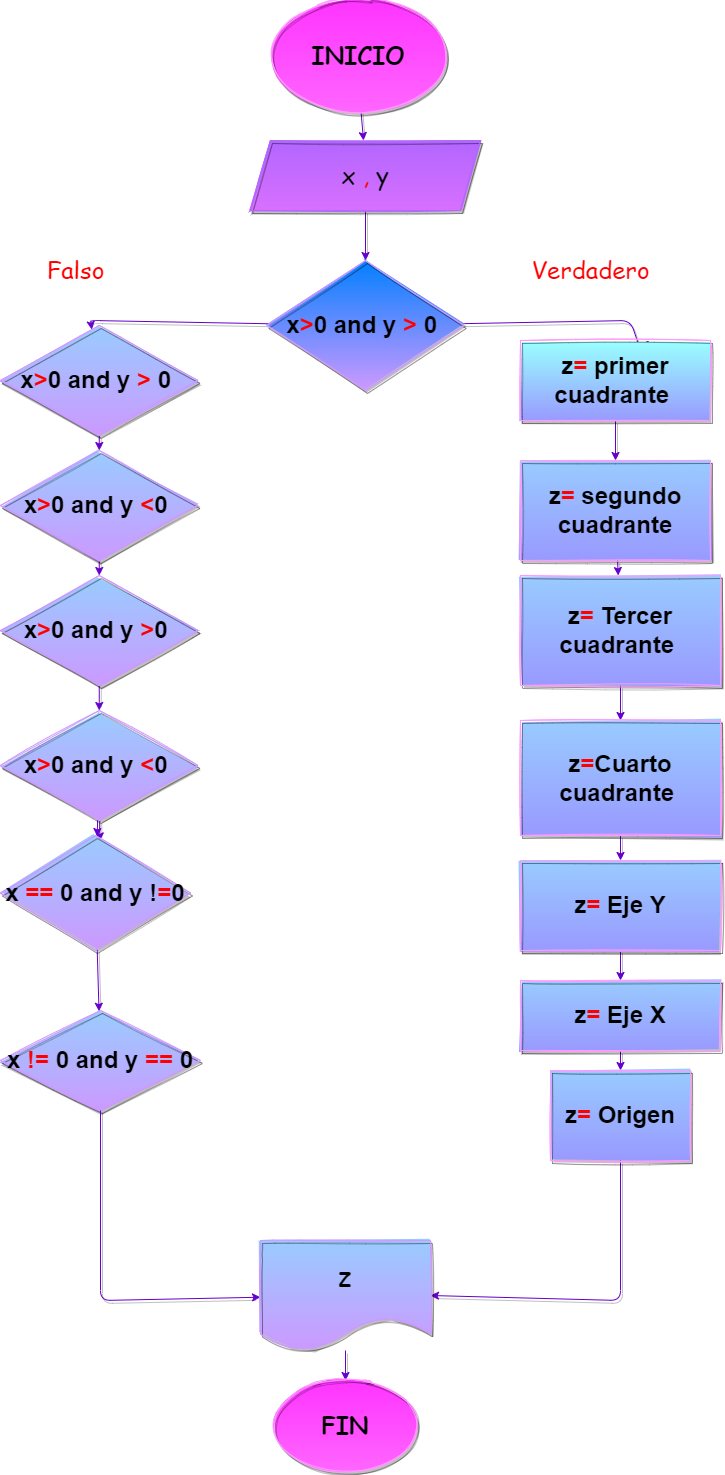

The diagram above was exported from draw.io. Its source (the exported page's mxGraphModel, read from the mxfile embedded in the PNG):
<mxGraphModel dx="868" dy="1183" grid="1" gridSize="10" guides="1" tooltips="1" connect="1" arrows="1" fold="1" page="0" pageScale="1" pageWidth="827" pageHeight="1169" math="0" shadow="0">
  <root>
    <mxCell id="0" />
    <mxCell id="1" parent="0" />
    <mxCell id="4" value="" style="edgeStyle=none;html=1;fontFamily=Comic Sans MS;fontSize=18;strokeColor=#6600CC;shadow=1;" edge="1" parent="1" source="2" target="3">
      <mxGeometry relative="1" as="geometry" />
    </mxCell>
    <mxCell id="2" value="&lt;h3&gt;&lt;font face=&quot;Comic Sans MS&quot; style=&quot;font-size: 24px&quot; color=&quot;#000000&quot;&gt;INICIO&lt;/font&gt;&lt;/h3&gt;" style="ellipse;whiteSpace=wrap;html=1;fillColor=#FF33FF;strokeColor=#FF99FF;gradientColor=#FF66FF;shadow=1;sketch=1;" vertex="1" parent="1">
      <mxGeometry x="326.25" y="-100" width="184" height="110" as="geometry" />
    </mxCell>
    <mxCell id="6" value="" style="edgeStyle=none;html=1;shadow=1;fontFamily=Comic Sans MS;fontSize=24;fontColor=#000000;strokeColor=#6600CC;" edge="1" parent="1" source="3" target="5">
      <mxGeometry relative="1" as="geometry" />
    </mxCell>
    <mxCell id="3" value="&lt;font style=&quot;font-size: 24px&quot; color=&quot;#000000&quot; face=&quot;Comic Sans MS&quot;&gt;x &lt;/font&gt;&lt;font style=&quot;font-size: 24px&quot; face=&quot;Comic Sans MS&quot; color=&quot;#ff0000&quot;&gt;, &lt;/font&gt;&lt;font style=&quot;font-size: 24px&quot; color=&quot;#000000&quot; face=&quot;Comic Sans MS&quot;&gt;y&lt;/font&gt;" style="shape=parallelogram;perimeter=parallelogramPerimeter;whiteSpace=wrap;html=1;fixedSize=1;fillColor=#B266FF;strokeColor=#B266FF;gradientColor=#D970FF;shadow=1;sketch=1;labelBorderColor=none;" vertex="1" parent="1">
      <mxGeometry x="310" y="40" width="230" height="70" as="geometry" />
    </mxCell>
    <mxCell id="8" value="" style="edgeStyle=none;html=1;shadow=1;fontFamily=Comic Sans MS;fontSize=24;fontColor=#000000;strokeColor=#6600CC;" edge="1" parent="1" source="5" target="7">
      <mxGeometry relative="1" as="geometry">
        <Array as="points">
          <mxPoint x="690" y="220" />
          <mxPoint x="700" y="250" />
        </Array>
      </mxGeometry>
    </mxCell>
    <mxCell id="35" value="" style="edgeStyle=none;html=1;shadow=1;fontFamily=Comic Sans MS;fontSize=24;fontColor=#FF0000;strokeColor=#6600CC;" edge="1" parent="1" source="5" target="34">
      <mxGeometry relative="1" as="geometry">
        <Array as="points">
          <mxPoint x="150" y="220" />
        </Array>
      </mxGeometry>
    </mxCell>
    <mxCell id="5" value="&lt;font style=&quot;font-size: 24px&quot;&gt;&lt;b&gt;&lt;font color=&quot;#000000&quot;&gt;x&lt;/font&gt;&lt;font color=&quot;#ff0000&quot;&gt;&amp;gt;&lt;/font&gt;&lt;font color=&quot;#000000&quot;&gt;0 and y &lt;/font&gt;&lt;font color=&quot;#ff0000&quot;&gt;&amp;gt; &lt;/font&gt;&lt;font color=&quot;#000000&quot;&gt;0&amp;nbsp;&lt;/font&gt;&lt;/b&gt;&lt;/font&gt;" style="rhombus;whiteSpace=wrap;html=1;fillColor=#007FFF;strokeColor=#CC99FF;gradientColor=#CC99FF;shadow=1;sketch=1;labelBorderColor=none;" vertex="1" parent="1">
      <mxGeometry x="326.25" y="160" width="197.5" height="130" as="geometry" />
    </mxCell>
    <mxCell id="11" value="" style="edgeStyle=none;html=1;shadow=1;fontFamily=Comic Sans MS;fontSize=24;fontColor=#000000;strokeColor=#6600CC;" edge="1" parent="1" source="7" target="10">
      <mxGeometry relative="1" as="geometry" />
    </mxCell>
    <mxCell id="7" value="&lt;font style=&quot;font-size: 24px&quot;&gt;&lt;b&gt;&lt;font color=&quot;#000000&quot;&gt;z&lt;/font&gt;&lt;font color=&quot;#ff0000&quot;&gt;=&lt;/font&gt;&lt;font color=&quot;#000000&quot;&gt; primer cuadrante&amp;nbsp;&lt;/font&gt;&lt;/b&gt;&lt;/font&gt;" style="whiteSpace=wrap;html=1;fillColor=#99FFFF;strokeColor=#FF99FF;gradientColor=#9999FF;shadow=1;sketch=1;labelBorderColor=none;" vertex="1" parent="1">
      <mxGeometry x="580" y="240" width="190" height="80" as="geometry" />
    </mxCell>
    <mxCell id="13" value="" style="edgeStyle=none;html=1;shadow=1;fontFamily=Comic Sans MS;fontSize=24;fontColor=#000000;strokeColor=#6600CC;" edge="1" parent="1" source="10" target="12">
      <mxGeometry relative="1" as="geometry" />
    </mxCell>
    <mxCell id="10" value="&lt;b style=&quot;color: rgb(0 , 0 , 0) ; font-size: 24px&quot;&gt;z&lt;/b&gt;&lt;b style=&quot;font-size: 24px&quot;&gt;&lt;font color=&quot;#ff0000&quot;&gt;=&lt;/font&gt;&lt;/b&gt;&lt;b style=&quot;color: rgb(0 , 0 , 0) ; font-size: 24px&quot;&gt; segundo cuadrante&lt;/b&gt;" style="whiteSpace=wrap;html=1;fillColor=#99CCFF;strokeColor=#FF99FF;gradientColor=#9999FF;shadow=1;sketch=1;labelBorderColor=none;" vertex="1" parent="1">
      <mxGeometry x="580" y="360" width="190" height="100" as="geometry" />
    </mxCell>
    <mxCell id="15" value="" style="edgeStyle=none;html=1;shadow=1;fontFamily=Comic Sans MS;fontSize=24;fontColor=#000000;strokeColor=#6600CC;" edge="1" parent="1" source="12" target="14">
      <mxGeometry relative="1" as="geometry" />
    </mxCell>
    <mxCell id="12" value="&lt;b style=&quot;color: rgb(0 , 0 , 0) ; font-size: 24px&quot;&gt;z&lt;/b&gt;&lt;b style=&quot;font-size: 24px&quot;&gt;&lt;font color=&quot;#ff0000&quot;&gt;= &lt;/font&gt;&lt;/b&gt;&lt;b style=&quot;color: rgb(0 , 0 , 0) ; font-size: 24px&quot;&gt;Tercer&lt;br&gt;cuadrante&amp;nbsp;&lt;/b&gt;" style="whiteSpace=wrap;html=1;fillColor=#99CCFF;strokeColor=#FF99FF;gradientColor=#9999FF;shadow=1;sketch=1;labelBorderColor=none;" vertex="1" parent="1">
      <mxGeometry x="580" y="475" width="200" height="110" as="geometry" />
    </mxCell>
    <mxCell id="18" value="" style="edgeStyle=none;html=1;shadow=1;fontFamily=Comic Sans MS;fontSize=24;fontColor=#000000;strokeColor=#6600CC;" edge="1" parent="1" source="14" target="17">
      <mxGeometry relative="1" as="geometry" />
    </mxCell>
    <mxCell id="14" value="&lt;b style=&quot;color: rgb(0 , 0 , 0) ; font-size: 24px&quot;&gt;z&lt;/b&gt;&lt;b style=&quot;font-size: 24px&quot;&gt;&lt;font color=&quot;#ff0000&quot;&gt;=&lt;/font&gt;&lt;font color=&quot;#000000&quot;&gt;C&lt;/font&gt;&lt;/b&gt;&lt;b style=&quot;color: rgb(0 , 0 , 0) ; font-size: 24px&quot;&gt;uarto&lt;br&gt;cuadrante&amp;nbsp;&lt;/b&gt;" style="whiteSpace=wrap;html=1;fillColor=#99CCFF;strokeColor=#FF99FF;gradientColor=#9999FF;shadow=1;sketch=1;labelBorderColor=none;" vertex="1" parent="1">
      <mxGeometry x="580" y="620" width="200" height="115" as="geometry" />
    </mxCell>
    <mxCell id="20" value="" style="edgeStyle=none;html=1;shadow=1;fontFamily=Comic Sans MS;fontSize=24;fontColor=#000000;strokeColor=#6600CC;" edge="1" parent="1" source="17" target="19">
      <mxGeometry relative="1" as="geometry" />
    </mxCell>
    <mxCell id="17" value="&lt;span style=&quot;font-size: 24px&quot;&gt;&lt;b&gt;&lt;font color=&quot;#000000&quot;&gt;z&lt;/font&gt;&lt;font color=&quot;#ff0000&quot;&gt;= &lt;/font&gt;&lt;font color=&quot;#000000&quot;&gt;Eje Y&lt;/font&gt;&lt;/b&gt;&lt;/span&gt;" style="whiteSpace=wrap;html=1;fillColor=#99CCFF;strokeColor=#FF99FF;gradientColor=#9999FF;shadow=1;sketch=1;labelBorderColor=none;" vertex="1" parent="1">
      <mxGeometry x="580" y="760" width="200" height="90" as="geometry" />
    </mxCell>
    <mxCell id="22" value="" style="edgeStyle=none;html=1;shadow=1;fontFamily=Comic Sans MS;fontSize=24;fontColor=#000000;strokeColor=#6600CC;" edge="1" parent="1" source="19" target="21">
      <mxGeometry relative="1" as="geometry" />
    </mxCell>
    <mxCell id="19" value="&lt;span style=&quot;font-size: 24px&quot;&gt;&lt;b&gt;&lt;font color=&quot;#000000&quot;&gt;z&lt;/font&gt;&lt;font color=&quot;#ff0000&quot;&gt;= &lt;/font&gt;&lt;font color=&quot;#000000&quot;&gt;Eje X&lt;/font&gt;&lt;/b&gt;&lt;/span&gt;" style="whiteSpace=wrap;html=1;fillColor=#99CCFF;strokeColor=#FF99FF;gradientColor=#9999FF;shadow=1;sketch=1;labelBorderColor=none;" vertex="1" parent="1">
      <mxGeometry x="580" y="880" width="200" height="70" as="geometry" />
    </mxCell>
    <mxCell id="53" style="edgeStyle=none;html=1;shadow=1;fontFamily=Comic Sans MS;fontSize=24;fontColor=#FF0000;strokeColor=#6600CC;entryX=1;entryY=0.5;entryDx=0;entryDy=0;" edge="1" parent="1" source="21" target="51">
      <mxGeometry relative="1" as="geometry">
        <mxPoint x="680" y="1090" as="targetPoint" />
        <Array as="points">
          <mxPoint x="680" y="1200" />
        </Array>
      </mxGeometry>
    </mxCell>
    <mxCell id="21" value="&lt;b style=&quot;color: rgb(0 , 0 , 0) ; font-size: 24px&quot;&gt;z&lt;/b&gt;&lt;b style=&quot;font-size: 24px&quot;&gt;&lt;font color=&quot;#ff0000&quot;&gt;= &lt;/font&gt;&lt;/b&gt;&lt;b style=&quot;color: rgb(0 , 0 , 0) ; font-size: 24px&quot;&gt;Origen&lt;/b&gt;" style="whiteSpace=wrap;html=1;fillColor=#99CCFF;strokeColor=#FF99FF;gradientColor=#9999FF;shadow=1;sketch=1;labelBorderColor=none;" vertex="1" parent="1">
      <mxGeometry x="610" y="970" width="140" height="90" as="geometry" />
    </mxCell>
    <mxCell id="26" value="Falso" style="text;html=1;align=center;verticalAlign=middle;resizable=0;points=[];autosize=1;strokeColor=none;fillColor=none;fontSize=24;fontFamily=Comic Sans MS;fontColor=#FF0000;" vertex="1" parent="1">
      <mxGeometry x="100" y="155" width="70" height="30" as="geometry" />
    </mxCell>
    <mxCell id="27" value="Verdadero" style="text;html=1;align=center;verticalAlign=middle;resizable=0;points=[];autosize=1;strokeColor=none;fillColor=none;fontSize=24;fontFamily=Comic Sans MS;fontColor=#FF0000;" vertex="1" parent="1">
      <mxGeometry x="585" y="155" width="130" height="30" as="geometry" />
    </mxCell>
    <mxCell id="38" value="" style="edgeStyle=none;html=1;shadow=1;fontFamily=Comic Sans MS;fontSize=24;fontColor=#FF0000;strokeColor=#6600CC;" edge="1" parent="1" source="34" target="37">
      <mxGeometry relative="1" as="geometry" />
    </mxCell>
    <mxCell id="34" value="&lt;font style=&quot;font-size: 24px&quot;&gt;&lt;b&gt;&lt;font color=&quot;#000000&quot;&gt;x&lt;/font&gt;&lt;font color=&quot;#ff0000&quot;&gt;&amp;gt;&lt;/font&gt;&lt;font color=&quot;#000000&quot;&gt;0 and y &lt;/font&gt;&lt;font color=&quot;#ff0000&quot;&gt;&amp;gt; &lt;/font&gt;&lt;font color=&quot;#000000&quot;&gt;0&amp;nbsp;&lt;/font&gt;&lt;/b&gt;&lt;/font&gt;" style="rhombus;whiteSpace=wrap;html=1;fillColor=#99CCFF;strokeColor=#CC99FF;gradientColor=#CC99FF;shadow=1;sketch=1;labelBorderColor=none;" vertex="1" parent="1">
      <mxGeometry x="60" y="225" width="197.5" height="110" as="geometry" />
    </mxCell>
    <mxCell id="40" value="" style="edgeStyle=none;html=1;shadow=1;fontFamily=Comic Sans MS;fontSize=24;fontColor=#FF0000;strokeColor=#6600CC;" edge="1" parent="1" source="37" target="39">
      <mxGeometry relative="1" as="geometry" />
    </mxCell>
    <mxCell id="37" value="&lt;font style=&quot;font-size: 24px&quot;&gt;&lt;b&gt;&lt;font color=&quot;#000000&quot;&gt;x&lt;/font&gt;&lt;font color=&quot;#ff0000&quot;&gt;&amp;gt;&lt;/font&gt;&lt;font color=&quot;#000000&quot;&gt;0 and y &lt;/font&gt;&lt;font color=&quot;#ff0000&quot;&gt;&amp;lt;&lt;/font&gt;&lt;font color=&quot;#000000&quot;&gt;0&amp;nbsp;&lt;/font&gt;&lt;/b&gt;&lt;/font&gt;" style="rhombus;whiteSpace=wrap;html=1;fillColor=#99CCFF;strokeColor=#CC99FF;gradientColor=#CC99FF;shadow=1;sketch=1;labelBorderColor=none;" vertex="1" parent="1">
      <mxGeometry x="60" y="350" width="197.5" height="110" as="geometry" />
    </mxCell>
    <mxCell id="42" value="" style="edgeStyle=none;html=1;shadow=1;fontFamily=Comic Sans MS;fontSize=24;fontColor=#FF0000;strokeColor=#6600CC;" edge="1" parent="1" source="39" target="41">
      <mxGeometry relative="1" as="geometry" />
    </mxCell>
    <mxCell id="39" value="&lt;font style=&quot;font-size: 24px&quot;&gt;&lt;b&gt;&lt;font color=&quot;#000000&quot;&gt;x&lt;/font&gt;&lt;font color=&quot;#ff0000&quot;&gt;&amp;gt;&lt;/font&gt;&lt;font color=&quot;#000000&quot;&gt;0 and y &lt;/font&gt;&lt;font color=&quot;#ff0000&quot;&gt;&amp;gt;&lt;/font&gt;&lt;font color=&quot;#000000&quot;&gt;0&amp;nbsp;&lt;/font&gt;&lt;/b&gt;&lt;/font&gt;" style="rhombus;whiteSpace=wrap;html=1;fillColor=#99CCFF;strokeColor=#CC99FF;gradientColor=#CC99FF;shadow=1;sketch=1;labelBorderColor=none;" vertex="1" parent="1">
      <mxGeometry x="60" y="475" width="197.5" height="110" as="geometry" />
    </mxCell>
    <mxCell id="44" value="" style="edgeStyle=none;html=1;shadow=1;fontFamily=Comic Sans MS;fontSize=24;fontColor=#FF0000;strokeColor=#6600CC;" edge="1" parent="1" source="41">
      <mxGeometry relative="1" as="geometry">
        <mxPoint x="159.42299156679985" y="740.3750554815799" as="targetPoint" />
      </mxGeometry>
    </mxCell>
    <mxCell id="46" value="" style="edgeStyle=none;html=1;shadow=1;fontFamily=Comic Sans MS;fontSize=24;fontColor=#000000;strokeColor=#6600CC;" edge="1" parent="1" source="41" target="45">
      <mxGeometry relative="1" as="geometry" />
    </mxCell>
    <mxCell id="41" value="&lt;font style=&quot;font-size: 24px&quot;&gt;&lt;b&gt;&lt;font color=&quot;#000000&quot;&gt;x&lt;/font&gt;&lt;font color=&quot;#ff0000&quot;&gt;&amp;gt;&lt;/font&gt;&lt;font color=&quot;#000000&quot;&gt;0 and y &lt;/font&gt;&lt;font color=&quot;#ff0000&quot;&gt;&amp;lt;&lt;/font&gt;&lt;font color=&quot;#000000&quot;&gt;0&amp;nbsp;&lt;/font&gt;&lt;/b&gt;&lt;/font&gt;" style="rhombus;whiteSpace=wrap;html=1;fillColor=#99CCFF;strokeColor=#CC99FF;gradientColor=#CC99FF;shadow=1;sketch=1;labelBorderColor=none;" vertex="1" parent="1">
      <mxGeometry x="60" y="610" width="197.5" height="110" as="geometry" />
    </mxCell>
    <mxCell id="48" value="" style="edgeStyle=none;html=1;shadow=1;fontFamily=Comic Sans MS;fontSize=24;fontColor=#FF0000;strokeColor=#6600CC;" edge="1" parent="1" source="45" target="47">
      <mxGeometry relative="1" as="geometry" />
    </mxCell>
    <mxCell id="45" value="&lt;span style=&quot;font-size: 24px&quot;&gt;&lt;b&gt;&lt;font color=&quot;#000000&quot;&gt;x&lt;/font&gt;&lt;font color=&quot;#ff0000&quot;&gt; ==&lt;/font&gt;&lt;font color=&quot;#000000&quot;&gt; 0 and y !&lt;/font&gt;&lt;font color=&quot;#ff0000&quot;&gt;=&lt;/font&gt;&lt;font color=&quot;#000000&quot;&gt;0&lt;/font&gt;&lt;/b&gt;&lt;/span&gt;" style="rhombus;whiteSpace=wrap;html=1;fillColor=#99CCFF;strokeColor=#CC99FF;gradientColor=#CC99FF;shadow=1;sketch=1;labelBorderColor=none;" vertex="1" parent="1">
      <mxGeometry x="60" y="735" width="190" height="115" as="geometry" />
    </mxCell>
    <mxCell id="50" value="" style="edgeStyle=none;html=1;shadow=1;fontFamily=Comic Sans MS;fontSize=24;fontColor=#FF0000;strokeColor=#6600CC;" edge="1" parent="1" source="47">
      <mxGeometry relative="1" as="geometry">
        <mxPoint x="155" y="980" as="targetPoint" />
      </mxGeometry>
    </mxCell>
    <mxCell id="47" value="&lt;span style=&quot;font-size: 24px&quot;&gt;&lt;b&gt;&lt;font color=&quot;#000000&quot;&gt;x&lt;/font&gt;&lt;font color=&quot;#ff0000&quot;&gt;&amp;nbsp;!=&amp;nbsp;&lt;/font&gt;&lt;font color=&quot;#000000&quot;&gt;0 and y&amp;nbsp;&lt;/font&gt;&lt;font color=&quot;#ff0000&quot;&gt;==&amp;nbsp;&lt;/font&gt;&lt;font color=&quot;#000000&quot;&gt;0&lt;/font&gt;&lt;/b&gt;&lt;/span&gt;" style="rhombus;whiteSpace=wrap;html=1;fillColor=#99CCFF;strokeColor=#CC99FF;gradientColor=#CC99FF;shadow=1;sketch=1;labelBorderColor=none;" vertex="1" parent="1">
      <mxGeometry x="60" y="910" width="200" height="100" as="geometry" />
    </mxCell>
    <mxCell id="52" value="" style="edgeStyle=none;html=1;shadow=1;fontFamily=Comic Sans MS;fontSize=24;fontColor=#FF0000;strokeColor=#6600CC;" edge="1" parent="1" source="47" target="51">
      <mxGeometry relative="1" as="geometry">
        <mxPoint x="156.44927536231876" y="1079.2753623188405" as="sourcePoint" />
        <Array as="points">
          <mxPoint x="160" y="1200" />
        </Array>
      </mxGeometry>
    </mxCell>
    <mxCell id="57" value="" style="edgeStyle=none;html=1;shadow=1;fontFamily=Comic Sans MS;fontSize=18;fontColor=#000000;strokeColor=#6600CC;" edge="1" parent="1" source="51" target="54">
      <mxGeometry relative="1" as="geometry" />
    </mxCell>
    <mxCell id="51" value="&lt;font style=&quot;font-size: 18px&quot; face=&quot;Comic Sans MS&quot; color=&quot;#000000&quot;&gt;&lt;b&gt;Z&lt;/b&gt;&lt;/font&gt;" style="shape=document;whiteSpace=wrap;html=1;boundedLbl=1;fillColor=#99CCFF;strokeColor=#CC99FF;gradientColor=#CC99FF;shadow=1;sketch=1;labelBorderColor=none;" vertex="1" parent="1">
      <mxGeometry x="320" y="1140" width="170" height="110" as="geometry" />
    </mxCell>
    <mxCell id="54" value="&lt;h3&gt;&lt;font color=&quot;#000000&quot; face=&quot;Comic Sans MS&quot;&gt;&lt;span style=&quot;font-size: 24px&quot;&gt;FIN&lt;/span&gt;&lt;/font&gt;&lt;/h3&gt;" style="ellipse;whiteSpace=wrap;html=1;fillColor=#FF33FF;strokeColor=#FF99FF;gradientColor=#FF66FF;shadow=1;sketch=1;" vertex="1" parent="1">
      <mxGeometry x="330" y="1280" width="150" height="90" as="geometry" />
    </mxCell>
  </root>
</mxGraphModel>